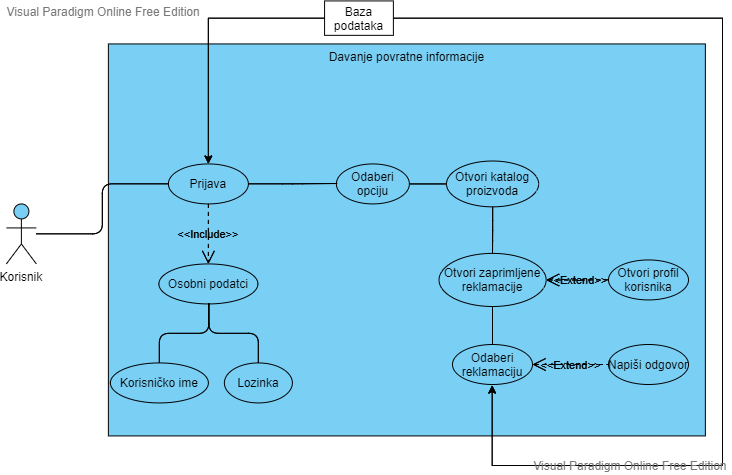

The diagram above was exported from draw.io. Its source (the exported page's mxGraphModel, read from the mxfile embedded in the PNG):
<mxGraphModel version="20210318" sfct="IP2KjJN4MHAWYbTowru5x9RQZfcLsXEa08lUC3tizgkv7VGS1yDdmBOpnqeh6F" diagramType="UseCaseDiagram" vpId="iY0MoF6GG1EAtwEj" gridEnabled="false" gridColor="#d0d0d0" gridSize="10" guidesEnabled="true" textAutoFontSize="false" shapeCaptionAutoFontSize="false" fitTextToContent="false" pageVisible="true" page="1" fixedPaging="undefined" pageWidth="1100" pageHeight="850" connectionArrowsEnabled="true" connectionPointsEnabled="true" mathEnabled="false" shadowVisible="false" connectorAlwaysOnTop="true">
  <root>
    <UserObject label="" modelVpId="uo0MoF6GG1EAtwEf" vpId="uo0MoF6GG1EAtwEg" id="0">
      <mxCell />
    </UserObject>
    <UserObject label="" modelVpId=".o0MoF6GG1EAtwEh" vpId="Bo0MoF6GG1EAtwEi" id="1">
      <mxCell parent="0" />
    </UserObject>
    <UserObject label="Davanje povratne informacije" vpId="vlY0oF6GG1EAtwDC" modelUuid="7d846cb3-b6d6-42ab-9797-c575cfa4c9cc" modelVpId="flY0oF6GG1EAtwDD" id="2">
      <mxCell style="shape=uD7VEt;fillColor=#7ACFF5;verticalAlign=top" vertex="1" parent="1">
        <mxGeometry x="460.8823529411766" y="318.4313605813419" width="597" height="392" as="geometry" />
      </mxCell>
    </UserObject>
    <UserObject label="Otvori katalog&#10;proizvoda" vpId="gVY0oF6GG1EAtwDY" modelUuid="2dc0c84d-981d-4632-88cd-99fb5240e0ef" modelVpId="QVY0oF6GG1EAtwDZ" id="3">
      <mxCell style="shape=x7E2c7E;fillColor=#7ACFF5" vertex="1" parent="2">
        <mxGeometry x="338.1176470588234" y="117.0786394186581" width="92.18" height="45.84" as="geometry" />
      </mxCell>
    </UserObject>
    <UserObject label="Otvori zaprimljene &#10;reklamacije" vpId="T2h0oF6GG1EAtwD9" modelUuid="06e38fdd-f778-4b54-8f0d-adb63571f191" modelVpId="z2h0oF6GG1EAtwD." id="4">
      <mxCell style="shape=x7E2c7E;fillColor=#7ACFF5" vertex="1" parent="2">
        <mxGeometry x="330.65" y="209.46" width="107.11" height="53.1" as="geometry" />
      </mxCell>
    </UserObject>
    <UserObject label="" vpId="H2h0oF6GG1EAtwD_" modelUuid="fbc24ca9-dc84-4e3d-8ac3-cd6ba3662a05" modelVpId="n2h0oF6GG1EAtwEA" id="5">
      <mxCell style="shape=I77zslcVlzi;edgeStyle=orthogonalEdgeStyle;" edge="1" parent="2" source="3" target="4">
        <mxGeometry relative="1" as="geometry">
          <mxPoint x="845" y="505" as="edgeLabelOffset" />
        </mxGeometry>
        <Array as="absPoints">
          <mxPoint x="845" y="481" />
          <mxPoint x="845" y="505" />
          <mxPoint x="845" y="505" />
          <mxPoint x="845" y="528" />
        </Array>
      </mxCell>
    </UserObject>
    <UserObject label="Odaberi&#10;reklamaciju" vpId="L0t0oF6GG1EAtwEG" modelUuid="bf96dc1c-b907-48d8-9ccc-8cdbdb4fe39d" modelVpId="r0t0oF6GG1EAtwEH" id="6">
      <mxCell style="shape=x7E2c7E;fillColor=#7ACFF5" vertex="1" parent="2">
        <mxGeometry x="344.1176470588234" y="300.5686394186581" width="80" height="40" as="geometry" />
      </mxCell>
    </UserObject>
    <UserObject label="" vpId="f0t0oF6GG1EAtwEI" modelUuid="796bb127-4786-4e69-b80e-c189fe068bc8" modelVpId="_0t0oF6GG1EAtwEJ" id="7">
      <mxCell style="shape=I77zslcVlzi;edgeStyle=orthogonalEdgeStyle;" edge="1" parent="2" source="4" target="6">
        <mxGeometry relative="1" as="geometry">
          <mxPoint x="845" y="599" as="edgeLabelOffset" />
        </mxGeometry>
        <Array as="absPoints">
          <mxPoint x="845" y="581" />
          <mxPoint x="845" y="600" />
          <mxPoint x="845" y="619" />
        </Array>
      </mxCell>
    </UserObject>
    <UserObject label="Napiši odgovor" vpId="OHD0oF6GG1EAtwEM" modelUuid="5d9b9937-4995-4c1b-824f-726903e2bd61" modelVpId="eHD0oF6GG1EAtwEN" id="8">
      <mxCell style="shape=x7E2c7E;fillColor=#7ACFF5" vertex="1" parent="2">
        <mxGeometry x="500.1176470588234" y="300.5686394186581" width="80" height="40" as="geometry" />
      </mxCell>
    </UserObject>
    <UserObject label="" vpId="ZHD0oF6GG1EAtwEO" modelUuid="d9868b13-54af-441c-a80b-a822c51c50a1" modelVpId="5HD0oF6GG1EAtwEP" id="9">
      <mxCell style="shape=jyVEiX;edgeStyle=orthogonalEdgeStyle;" edge="1" parent="2" source="6" target="8">
        <mxGeometry relative="1" as="geometry">
          <mxPoint x="923" y="639" as="edgeLabelOffset" />
        </mxGeometry>
        <Array as="absPoints">
          <mxPoint x="885" y="639" />
          <mxPoint x="961" y="639" />
        </Array>
      </mxCell>
    </UserObject>
    <UserObject label="Otvori profil&#10;korisnika" vpId="MQb0oF6GG1EAtwET" modelUuid="56b0b000-132a-4d95-aab1-1de8506ca1d4" modelVpId="sQb0oF6GG1EAtwEU" id="10">
      <mxCell style="shape=x7E2c7E;fillColor=#7ACFF5" vertex="1" parent="2">
        <mxGeometry x="500.1176470588234" y="216.0086394186581" width="80" height="40" as="geometry" />
      </mxCell>
    </UserObject>
    <UserObject label="" vpId="aQb0oF6GG1EAtwEV" modelUuid="a14c6c57-24d6-4c4e-8b11-6ba51ae8039d" modelVpId="6Qb0oF6GG1EAtwEW" id="11">
      <mxCell style="shape=jyVEiX;edgeStyle=orthogonalEdgeStyle;" edge="1" parent="2" source="4" target="10">
        <mxGeometry relative="1" as="geometry">
          <mxPoint x="930" y="554" as="edgeLabelOffset" />
        </mxGeometry>
        <Array as="absPoints">
          <mxPoint x="899" y="555" />
          <mxPoint x="930" y="555" />
          <mxPoint x="930" y="554" />
          <mxPoint x="961" y="554" />
        </Array>
      </mxCell>
    </UserObject>
    <UserObject label="Prijava" vpId="flY0oF6GG1EAtwDE" modelUuid="01b08f13-a9d7-4476-af21-11b9eb117b30" modelVpId="flY0oF6GG1EAtwDF" id="12">
      <mxCell style="shape=x7E2c7E;fillColor=#7ACFF5" vertex="1" parent="1">
        <mxGeometry x="520.8823529411766" y="438.4313605813419" width="80" height="40" as="geometry" />
      </mxCell>
    </UserObject>
    <UserObject label="Korisnik" vpId="flY0oF6GG1EAtwDG" modelUuid="0a15ba6e-95dc-4221-bb7c-9d26ccbcb2d6" modelVpId="flY0oF6GG1EAtwDH" id="13">
      <mxCell style="shape=IsVzv;fillColor=#7ACFF5;verticalLabelPosition=bottom;verticalAlign=top" vertex="1" parent="1">
        <mxGeometry x="358.8823529411766" y="478.4313605813419" width="30" height="60" as="geometry" />
      </mxCell>
    </UserObject>
    <UserObject label="Osobni podatci" vpId="_lY0oF6GG1EAtwDI" modelUuid="d5bc3da7-cd62-4143-9203-78c802a6576f" modelVpId="_lY0oF6GG1EAtwDJ" id="14">
      <mxCell style="shape=x7E2c7E;fillColor=#7ACFF5" vertex="1" parent="1">
        <mxGeometry x="511.3823529411766" y="538.4313605813419" width="99" height="40" as="geometry" />
      </mxCell>
    </UserObject>
    <UserObject label="" vpId="_lY0oF6GG1EAtwDK" modelUuid="a160cab0-c507-4f2a-87a1-1b09d4c9c131" modelVpId="_lY0oF6GG1EAtwDL" id="15">
      <mxCell style="shape=Mis3GXE;edgeStyle=orthogonalEdgeStyle;" edge="1" source="12" target="14" parent="1">
        <mxGeometry relative="1" as="geometry">
          <mxPoint x="561" y="508" as="edgeLabelOffset" />
        </mxGeometry>
        <Array as="absPoints">
          <mxPoint x="561" y="478" />
          <mxPoint x="561" y="538" />
        </Array>
      </mxCell>
    </UserObject>
    <UserObject label="Korisničko ime" vpId="_lY0oF6GG1EAtwDM" modelUuid="a6d898a6-aea6-4af9-aa6d-6890345f6e91" modelVpId="AVY0oF6GG1EAtwDN" id="16">
      <mxCell style="shape=x7E2c7E;fillColor=#7ACFF5" vertex="1" parent="1">
        <mxGeometry x="462.8823529411766" y="637.4313605813419" width="98" height="40" as="geometry" />
      </mxCell>
    </UserObject>
    <UserObject label="Lozinka" vpId="AVY0oF6GG1EAtwDO" modelUuid="53599f41-468a-4d34-87f6-174ca03de000" modelVpId="AVY0oF6GG1EAtwDP" id="17">
      <mxCell style="shape=x7E2c7E;fillColor=#7ACFF5" vertex="1" parent="1">
        <mxGeometry x="576.8823529411766" y="637.4313605813419" width="68" height="40" as="geometry" />
      </mxCell>
    </UserObject>
    <UserObject label="" vpId="AVY0oF6GG1EAtwDQ" modelUuid="0e2be1cb-3fcc-4d77-8276-5d3227fe61f3" modelVpId="AVY0oF6GG1EAtwDR" id="18">
      <mxCell style="shape=I77zslcVlzi;entryX=0.5;entryY=1;entryDx=0;entryDy=0;edgeStyle=orthogonalEdgeStyle;" edge="1" source="16" target="14" parent="1">
        <mxGeometry relative="1" as="geometry">
          <mxPoint x="537" y="608" as="edgeLabelOffset" />
        </mxGeometry>
        <Array as="absPoints">
          <mxPoint x="512" y="637" />
          <mxPoint x="512" y="608" />
          <mxPoint x="561" y="608" />
          <mxPoint x="561" y="578" />
        </Array>
      </mxCell>
    </UserObject>
    <UserObject label="" vpId="AVY0oF6GG1EAtwDS" modelUuid="fb02bbca-acdd-4850-a4f6-317399aaf22e" modelVpId="gVY0oF6GG1EAtwDT" id="19">
      <mxCell style="shape=I77zslcVlzi;entryX=0.5;entryY=1;entryDx=0;entryDy=0;edgeStyle=orthogonalEdgeStyle;" edge="1" source="17" target="14" parent="1">
        <mxGeometry relative="1" as="geometry">
          <mxPoint x="585" y="608" as="edgeLabelOffset" />
        </mxGeometry>
        <Array as="absPoints">
          <mxPoint x="611" y="637" />
          <mxPoint x="611" y="608" />
          <mxPoint x="561" y="608" />
          <mxPoint x="561" y="578" />
        </Array>
      </mxCell>
    </UserObject>
    <UserObject label="Odaberi&#10;opciju" vpId="gVY0oF6GG1EAtwDU" modelUuid="4bcef1cd-0047-418b-9b09-836e36a26e1b" modelVpId="gVY0oF6GG1EAtwDV" id="20">
      <mxCell style="shape=x7E2c7E;fillColor=#7ACFF5" vertex="1" parent="1">
        <mxGeometry x="688.8823529411766" y="438.4313605813419" width="73" height="40" as="geometry" />
      </mxCell>
    </UserObject>
    <UserObject label="" vpId="gVY0oF6GG1EAtwDW" modelUuid="88ecb050-2e34-40e4-882d-5af50cb26636" modelVpId="gVY0oF6GG1EAtwDX" id="21">
      <mxCell style="shape=I77zslcVlzi;entryX=0;entryY=0.5;entryDx=0;entryDy=0;edgeStyle=orthogonalEdgeStyle;" edge="1" source="12" target="20" parent="1">
        <mxGeometry relative="1" as="geometry">
          <mxPoint x="646" y="458" as="edgeLabelOffset" />
        </mxGeometry>
        <Array as="absPoints">
          <mxPoint x="601" y="458" />
          <mxPoint x="645" y="458" />
          <mxPoint x="645" y="458" />
          <mxPoint x="690" y="458" />
        </Array>
      </mxCell>
    </UserObject>
    <UserObject label="" vpId="QVY0oF6GG1EAtwDa" modelUuid="798b40ac-259b-453f-956f-1958e584201a" modelVpId="QVY0oF6GG1EAtwDb" id="22">
      <mxCell style="shape=I77zslcVlzi;edgeStyle=orthogonalEdgeStyle;" edge="1" source="20" target="3" parent="1">
        <mxGeometry relative="1" as="geometry">
          <mxPoint x="780" y="458" as="edgeLabelOffset" />
        </mxGeometry>
        <Array as="absPoints">
          <mxPoint x="762" y="458" />
          <mxPoint x="799" y="458" />
        </Array>
      </mxCell>
    </UserObject>
    <UserObject label="" vpId="oVY0oF6GG1EAtwDs" modelUuid="7f54a8df-6803-4fe6-aad2-7b013d0df3c7" modelVpId="YVY0oF6GG1EAtwDt" id="23">
      <mxCell style="edgeStyle=orthogonalEdgeStyle;rounded=0;orthogonalLoop=1;html=1;" edge="1" source="25" target="12" parent="1">
        <mxGeometry relative="1" as="geometry">
          <mxPoint x="561" y="308" as="edgeLabelOffset" />
        </mxGeometry>
        <Array as="absPoints">
          <mxPoint x="677" y="293" />
          <mxPoint x="561" y="293" />
          <mxPoint x="561" y="438" />
        </Array>
      </mxCell>
    </UserObject>
    <UserObject label="" vpId="YVY0oF6GG1EAtwDu" modelUuid="917af4e3-c11a-4fab-adc0-56b1443d4981" modelVpId="YVY0oF6GG1EAtwDv" id="24">
      <mxCell style="edgeStyle=orthogonalEdgeStyle;rounded=0;orthogonalLoop=1;html=1;entryX=0.5;entryY=1;entryDx=0;entryDy=0;" edge="1" source="25" target="6" parent="1">
        <mxGeometry relative="1" as="geometry">
          <mxPoint x="1075" y="507" as="edgeLabelOffset" />
          <Array as="points">
            <mxPoint x="1075" y="293" />
            <mxPoint x="1075" y="740" />
            <mxPoint x="845" y="740" />
          </Array>
        </mxGeometry>
        <Array as="absPoints">
          <mxPoint x="746" y="293" />
          <mxPoint x="1075" y="293" />
          <mxPoint x="1075" y="740" />
          <mxPoint x="845" y="740" />
          <mxPoint x="845" y="660" />
        </Array>
      </mxCell>
    </UserObject>
    <UserObject label="Baza podataka" vpId="YVY0oF6GG1EAtwDw" modelUuid="a0d955b3-dad3-4042-a00d-b0f25d366d00" modelVpId="YVY0oF6GG1EAtwDx" id="25">
      <mxCell style="whiteSpace=wrap;html=1;fontStyle=0;" vertex="1" parent="1">
        <mxGeometry x="677.0823529411766" y="275.4313605813419" width="68.8" height="34.4" as="geometry" />
      </mxCell>
    </UserObject>
    <UserObject label="" vpId="YVY0oF6GG1EAtwDy" modelUuid="cd1d33a8-1d79-4dfd-9419-3985a2c9c1ee" modelVpId="4VY0oF6GG1EAtwDz" id="26">
      <mxCell style="shape=I77zslcVlzi;edgeStyle=orthogonalEdgeStyle;" edge="1" source="13" target="12" parent="1">
        <mxGeometry relative="1" as="geometry">
          <mxPoint x="455" y="483" as="edgeLabelOffset" />
        </mxGeometry>
        <Array as="absPoints">
          <mxPoint x="389" y="508" />
          <mxPoint x="455" y="508" />
          <mxPoint x="455" y="458" />
          <mxPoint x="521" y="458" />
        </Array>
      </mxCell>
    </UserObject>
  </root>
  <PaletteTabs>
    <Item tab="palette-tab-shapes" />
  </PaletteTabs>
  <LibraryIds>
    <Item id="2537cc54-313e-406b-a426-d6614b71dc9d" />
  </LibraryIds>
</mxGraphModel>